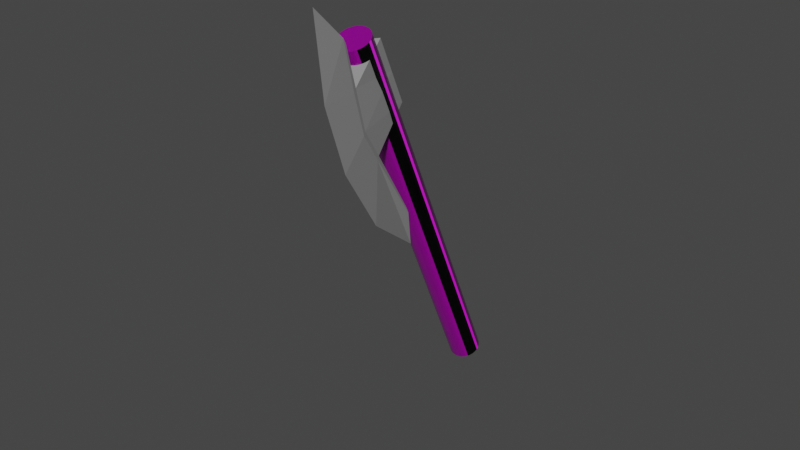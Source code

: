 # Source: axe.blend  (saved by Blender 2.81.16; exported with 4.5.12 LTS)
import bpy
from mathutils import Matrix  # noqa: F401  (used for matrix-valued properties, if any)

bpy.ops.wm.read_factory_settings(use_empty=True)
scene = bpy.context.scene
scene.name = 'Scene'

# ---- collections
col_collection = bpy.data.collections.new('Collection'); scene.collection.children.link(col_collection)

# ---- images (referenced by path relative to the original .blend; pixels are not part of the script)
import os
ASSET_DIR = os.environ.get("B2B_ASSET_DIR", "")  # directory of the original .blend (textures are referenced by path, not embedded)
HERE = os.path.dirname(os.path.abspath(__file__))  # packed textures are extracted next to this script under _unpacked/

def load_image(name, relpath, width, height, colorspace="sRGB"):
    """Load a texture the original file referenced (path relative to the .blend, or extracted next to this script)."""
    p = next((c for c in (os.path.join(HERE, relpath), os.path.join(ASSET_DIR, relpath)) if relpath and os.path.exists(c)), "")
    if p:
        img = bpy.data.images.load(p, check_existing=True)
        img.name = name
    else:  # same state as the original file: an image datablock whose file is absent (Cycles renders it pink)
        img = bpy.data.images.new(name, width, height)
        img.source = "FILE"
        img.filepath = "//" + (relpath or name)
    img.colorspace_settings.name = colorspace
    return img
img_axe_wood_normal_png = load_image('axe_wood_normal.png', 'axe_wood_normal.png', 1024, 1024, 'sRGB')
img_axe_wood = load_image('axe_wood', 'axe_wood_normal.png', 1024, 1024, 'Non-Color')
img_axe_wood_png = load_image('axe_wood.png', 'axe_wood.png', 1024, 1024, 'sRGB')
img_axe_wood_roughness_png = load_image('axe_wood_roughness.png', 'axe_wood_roughness.png', 1024, 1024, 'sRGB')

# ---- materials (node trees are filled in below, after node groups)
mat_axe_wood = bpy.data.materials.new('axe_Wood')
mat_axe_steel = bpy.data.materials.new('axe_Steel')

# ---- material node trees
mat_axe_wood.use_nodes = True; mat_axe_wood.node_tree.nodes.clear()
_N = mat_axe_wood.node_tree.nodes; _L = mat_axe_wood.node_tree.links
n0 = _N.new('ShaderNodeTexCoord'); n0.name = 'Texture Coordinate'; n0.location = (-1668, 189)
n1 = _N.new('ShaderNodeMapping'); n1.name = 'Mapping'; n1.location = (-1490, 232)
n2 = _N.new('ShaderNodeMapping'); n2.name = 'Mapping.001'; n2.location = (-1315, 232)
n2.inputs[3].default_value = (1.0, 1.15, 0.2)
n3 = _N.new('ShaderNodeTexNoise'); n3.name = 'Noise Texture'; n3.location = (-1090, 34)
n3.inputs[2].default_value = 20.0
n3.inputs[3].default_value = 15.0
n4 = _N.new('ShaderNodeHueSaturation'); n4.name = 'Hue Saturation Value'; n4.location = (-626, 203)
n5 = _N.new('ShaderNodeValToRGB'); n5.name = 'ColorRamp'; n5.location = (-897, 85)
while len(n5.color_ramp.elements) > 1: n5.color_ramp.elements.remove(n5.color_ramp.elements[-1])
n5.color_ramp.elements[0].position = 0.3636; n5.color_ramp.elements[0].color = (0.0, 0.0, 0.0, 1.0)
_e = n5.color_ramp.elements.new(0.5773); _e.color = (1.0, 1.0, 1.0, 1.0)
n6 = _N.new('ShaderNodeBump'); n6.name = 'Bump'; n6.location = (-106, 20)
n6.inputs[0].default_value = 0.2
n6.inputs[1].default_value = 1.0
n6.inputs[2].default_value = 1.0
n7 = _N.new('ShaderNodeMix'); n7.name = 'Mix'; n7.location = (-885, 342)
n7.data_type = 'RGBA'
n7.inputs[6].default_value = (0.02416, 0.006049, 0.0, 1.0)
n7.inputs[7].default_value = (0.0382, 0.01161, 0.0, 1.0)
n8 = _N.new('ShaderNodeValToRGB'); n8.name = 'ColorRamp.001'; n8.location = (-404, 43)
while len(n8.color_ramp.elements) > 1: n8.color_ramp.elements.remove(n8.color_ramp.elements[-1])
n8.color_ramp.elements[0].position = 0.0; n8.color_ramp.elements[0].color = (0.0, 0.0, 0.0, 1.0)
_e = n8.color_ramp.elements.new(0.6545); _e.color = (1.0, 1.0, 1.0, 1.0)
n9 = _N.new('ShaderNodeTexWave'); n9.name = 'Wave Texture'; n9.location = (-1094, 333)
n9.wave_type = 'RINGS'
n9.bands_direction = 'DIAGONAL'
n9.rings_direction = 'SPHERICAL'
n9.inputs[2].default_value = 6.45
n9.inputs[3].default_value = 15.0
n9.inputs[4].default_value = 2.3
n9.inputs[6].default_value = 1.571
n10 = _N.new('ShaderNodeValToRGB'); n10.name = 'ColorRamp.002'; n10.location = (-137, 328)
while len(n10.color_ramp.elements) > 1: n10.color_ramp.elements.remove(n10.color_ramp.elements[-1])
n10.color_ramp.elements[0].position = 0.0; n10.color_ramp.elements[0].color = (0.4452, 0.4452, 0.4452, 1.0)
_e = n10.color_ramp.elements.new(1.0); _e.color = (1.0, 1.0, 1.0, 1.0)
n11 = _N.new('ShaderNodeMix'); n11.name = 'Mix.001'; n11.location = (-380, 370)
n11.data_type = 'RGBA'
n11.blend_type = 'DARKEN'
n11.inputs[7].default_value = (0.1812, 0.06125, 0.01938, 1.0)
n12 = _N.new('ShaderNodeHueSaturation'); n12.name = 'Hue Saturation Value.001'; n12.location = (155, 321)
n13 = _N.new('ShaderNodeBump'); n13.name = 'Bump.001'; n13.location = (94, 12)
n13.inputs[0].default_value = 0.2
n13.inputs[1].default_value = 1.0
n13.inputs[2].default_value = 1.0
n14 = _N.new('ShaderNodeOutputMaterial'); n14.name = 'Material Output'; n14.location = (1691, 297)
n15 = _N.new('ShaderNodeBsdfPrincipled'); n15.name = 'Principled BSDF'; n15.location = (1401, 297)
n15.distribution = 'GGX'
n15.subsurface_method = 'BURLEY'
n15.inputs[3].default_value = 1.45
n15.inputs[27].default_value = (0.0, 0.0, 0.0, 1.0)
n15.inputs[28].default_value = 1.0
n16 = _N.new('ShaderNodeMapping'); n16.name = 'Mapping.002'; n16.location = (585, 73)
n17 = _N.new('ShaderNodeTexCoord'); n17.name = 'Texture Coordinate.001'; n17.location = (360, 66)
n18 = _N.new('ShaderNodeTexImage'); n18.name = 'Image Texture.003'; n18.location = (864, -197)
n18.image = img_axe_wood_normal_png
n19 = _N.new('ShaderNodeNormalMap'); n19.name = 'Normal Map'; n19.location = (1179, -168)
n20 = _N.new('ShaderNodeTexImage'); n20.name = 'Image Texture'; n20.location = (1401, 567)
n20.image = img_axe_wood
n21 = _N.new('ShaderNodeTexImage'); n21.name = 'Image Texture.001'; n21.location = (867, 344)
n21.image = img_axe_wood_png
n22 = _N.new('ShaderNodeTexImage'); n22.name = 'Image Texture.002'; n22.location = (867, 73)
n22.image = img_axe_wood_roughness_png
_L.new(n15.outputs[0], n14.inputs[0])
_L.new(n1.outputs[0], n2.inputs[0])
_L.new(n0.outputs[3], n1.inputs[0])
_L.new(n2.outputs[0], n9.inputs[0])
_L.new(n2.outputs[0], n3.inputs[0])
_L.new(n9.outputs[0], n7.inputs[0])
_L.new(n7.outputs[2], n11.inputs[6])
_L.new(n4.outputs[0], n11.inputs[0])
_L.new(n3.outputs[1], n5.inputs[0])
_L.new(n5.outputs[0], n4.inputs[4])
_L.new(n3.outputs[0], n13.inputs[3])
_L.new(n8.outputs[0], n6.inputs[3])
_L.new(n9.outputs[0], n8.inputs[0])
_L.new(n10.outputs[0], n12.inputs[4])
_L.new(n11.outputs[2], n10.inputs[0])
_L.new(n17.outputs[2], n16.inputs[0])
_L.new(n16.outputs[0], n21.inputs[0])
_L.new(n16.outputs[0], n22.inputs[0])
_L.new(n16.outputs[0], n18.inputs[0])
_L.new(n18.outputs[0], n19.inputs[1])
_L.new(n21.outputs[0], n15.inputs[0])
_L.new(n22.outputs[0], n15.inputs[2])
_L.new(n19.outputs[0], n15.inputs[5])
n14.is_active_output = True
mat_axe_steel.use_nodes = True; mat_axe_steel.node_tree.nodes.clear()
_N = mat_axe_steel.node_tree.nodes; _L = mat_axe_steel.node_tree.links
n0 = _N.new('ShaderNodeOutputMaterial'); n0.name = 'Material Output'; n0.location = (300, 300)
n1 = _N.new('ShaderNodeBsdfPrincipled'); n1.name = 'Principled BSDF'; n1.location = (10, 300)
n1.distribution = 'GGX'
n1.subsurface_method = 'BURLEY'
n1.inputs[0].default_value = (0.3032, 0.3032, 0.3032, 1.0)
n1.inputs[3].default_value = 1.45
n1.inputs[27].default_value = (0.0, 0.0, 0.0, 1.0)
n1.inputs[28].default_value = 1.0
_L.new(n1.outputs[0], n0.inputs[0])
n0.is_active_output = True

# ---- world
world_world = bpy.data.worlds.new('World'); scene.world = world_world
world_world.use_nodes = True; world_world.node_tree.nodes.clear()
_N = world_world.node_tree.nodes; _L = world_world.node_tree.links
n0 = _N.new('ShaderNodeOutputWorld'); n0.name = 'World Output'; n0.location = (300, 300)
n1 = _N.new('ShaderNodeBackground'); n1.name = 'Background'; n1.location = (10, 300)
n1.inputs[0].default_value = (0.05088, 0.05088, 0.05088, 1.0)
_L.new(n1.outputs[0], n0.inputs[0])
n0.is_active_output = True
world_world.color = (0.05088, 0.05088, 0.05088)
world_world.use_sun_shadow = False
world_world.sun_shadow_jitter_overblur = 0.0

# ---- meshes
me_axe = bpy.data.meshes.new('Axe')
me_axe.from_pydata([(0.0, -0.3333, -9.537e-07), (0.0, -0.3333, 12.0), (-0.1951, -0.3269, -9.537e-07), (-0.1951, -0.3269, 12.0), (-0.3827, -0.308, -9.537e-07), (-0.3827, -0.308, 12.0), (-0.5556, -0.2772, -9.537e-07), (-0.5556, -0.2772, 12.0), (-0.7071, -0.2357, -9.537e-07), (-0.7071, -0.2357, 12.0), (-0.8315, -0.1852, -9.537e-07), (-0.8315, -0.1852, 12.0), (-0.9239, -0.1276, -9.537e-07), (-0.9239, -0.1276, 12.0), (-0.9808, -0.06503, -9.537e-07), (-0.9808, -0.06503, 12.0), (-1.0, 0.0, -9.537e-07), (-1.0, 0.0, 12.0), (-0.9808, 0.06503, -9.537e-07), (-0.9808, 0.06503, 12.0), (-0.9239, 0.1276, -9.537e-07), (-0.9239, 0.1276, 12.0), (-0.8315, 0.1852, -9.537e-07), (-0.8315, 0.1852, 12.0), (-0.7071, 0.2357, -9.537e-07), (-0.7071, 0.2357, 12.0), (-0.5556, 0.2772, -9.537e-07), (-0.5556, 0.2772, 12.0), (-0.3827, 0.308, -9.537e-07), (-0.3827, 0.308, 12.0), (-0.1951, 0.3269, -9.537e-07), (-0.1951, 0.3269, 12.0), (3.258e-07, 0.3333, -9.537e-07), (3.258e-07, 0.3333, 12.0), (0.1951, 0.3269, -9.537e-07), (0.1951, 0.3269, 12.0), (0.3827, 0.308, -9.537e-07), (0.3827, 0.308, 12.0), (0.5556, 0.2772, -9.537e-07), (0.5556, 0.2772, 12.0), (0.7071, 0.2357, -9.537e-07), (0.7071, 0.2357, 12.0), (0.8315, 0.1852, -9.537e-07), (0.8315, 0.1852, 12.0), (0.9239, 0.1276, -9.537e-07), (0.9239, 0.1276, 12.0), (0.9808, 0.06503, -9.537e-07), (0.9808, 0.06503, 12.0), (1.0, -2.98e-07, -9.537e-07), (1.0, -2.98e-07, 12.0), (0.9808, -0.06503, -9.537e-07), (0.9808, -0.06503, 12.0), (0.9239, -0.1276, -9.537e-07), (0.9239, -0.1276, 12.0), (0.8315, -0.1852, -9.537e-07), (0.8315, -0.1852, 12.0), (0.7071, -0.2357, -9.537e-07), (0.7071, -0.2357, 12.0), (0.5556, -0.2772, -9.537e-07), (0.5556, -0.2772, 12.0), (0.3827, -0.308, -9.537e-07), (0.3827, -0.308, 12.0), (0.1951, -0.3269, -9.537e-07), (0.1951, -0.3269, 12.0), (-1.0, -0.3333, 9.6), (-1.0, -0.3333, 11.6), (-0.4296, 1.103, 9.6), (-0.4296, 1.029, 11.6), (1.0, -0.3333, 9.6), (1.0, -0.3333, 11.6), (0.4296, 1.103, 9.6), (0.4296, 1.029, 11.6), (-0.4296, 0.9984, 9.6), (-0.4296, 0.9053, 11.6), (0.4296, 0.9984, 9.6), (0.4296, 0.9053, 11.6), (-0.4296, 0.6667, 12.59), (-0.4296, 0.6787, 12.76), (0.4296, 0.6787, 12.76), (0.4296, 0.6667, 12.59), (0.4296, 0.6731, 7.094), (-0.4296, 0.6731, 7.094), (0.4296, 0.6667, 7.256), (-0.4296, 0.6667, 7.256), (1.551e-07, 1.823, 8.386), (-9.489e-08, 1.908, 12.34), (4.361e-07, -0.3333, 9.6), (3.169e-07, -0.3333, 11.6), (1.139e-07, 0.9053, 11.6), (2.178e-07, 0.9984, 9.6), (-4.815e-08, 1.025, 13.99), (9.393e-08, 0.6667, 12.59), (4.701e-07, 0.7608, 6.021), (4.119e-07, 0.6667, 7.256), (-1.0, -0.3333, 10.6), (-0.4296, 1.263, 10.6), (0.4296, 1.263, 10.6), (1.0, -0.3333, 10.6), (0.4296, 1.159, 10.6), (-0.4296, 1.159, 10.6), (3.765e-07, -0.3333, 10.6), (-3.088e-08, 2.152, 10.6)], [], [(0, 1, 3, 2), (2, 3, 5, 4), (4, 5, 7, 6), (6, 7, 9, 8), (8, 9, 11, 10), (10, 11, 13, 12), (12, 13, 15, 14), (14, 15, 17, 16), (16, 17, 19, 18), (18, 19, 21, 20), (20, 21, 23, 22), (22, 23, 25, 24), (24, 25, 27, 26), (26, 27, 29, 28), (28, 29, 31, 30), (30, 31, 33, 32), (32, 33, 35, 34), (34, 35, 37, 36), (36, 37, 39, 38), (38, 39, 41, 40), (40, 41, 43, 42), (42, 43, 45, 44), (44, 45, 47, 46), (46, 47, 49, 48), (48, 49, 51, 50), (50, 51, 53, 52), (52, 53, 55, 54), (54, 55, 57, 56), (56, 57, 59, 58), (58, 59, 61, 60), (3, 1, 63, 61, 59, 57, 55, 53, 51, 49, 47, 45, 43, 41, 39, 37, 35, 33, 31, 29, 27, 25, 23, 21, 19, 17, 15, 13, 11, 9, 7, 5), (60, 61, 63, 62), (62, 63, 1, 0), (0, 2, 4, 6, 8, 10, 12, 14, 16, 18, 20, 22, 24, 26, 28, 30, 32, 34, 36, 38, 40, 42, 44, 46, 48, 50, 52, 54, 56, 58, 60, 62), (99, 73, 67, 95), (101, 85, 71, 96), (98, 75, 69, 97), (100, 87, 65, 94), (89, 74, 68, 86), (88, 73, 65, 87), (75, 71, 78, 79), (89, 72, 83, 93), (96, 71, 75, 98), (94, 65, 73, 99), (90, 77, 76, 91), (67, 73, 76, 77), (85, 67, 77, 90), (88, 75, 79, 91), (92, 80, 82, 93), (84, 70, 80, 92), (70, 74, 82, 80), (72, 66, 81, 83), (66, 84, 92, 81), (81, 92, 93, 83), (73, 88, 91, 76), (71, 85, 90, 78), (78, 90, 91, 79), (74, 89, 93, 82), (75, 88, 87, 69), (72, 89, 86, 64), (97, 69, 87, 100), (95, 67, 85, 101), (66, 95, 101, 84), (68, 97, 100, 86), (64, 94, 99, 72), (70, 96, 98, 74), (86, 100, 94, 64), (74, 98, 97, 68), (84, 101, 96, 70), (72, 99, 95, 66)])
me_axe.polygons.foreach_set('material_index', [0, 0, 0, 0, 0, 0, 0, 0, 0, 0, 0, 0, 0, 0, 0, 0, 0, 0, 0, 0, 0, 0, 0, 0, 0, 0, 0, 0, 0, 0, 0, 0, 0, 0, 1, 1, 1, 1, 1, 1, 1, 1, 1, 1, 1, 1, 1, 1, 1, 1, 1, 1, 1, 1, 1, 1, 1, 1, 1, 1, 1, 1, 1, 1, 1, 1, 1, 1, 1, 1])
_uv = me_axe.uv_layers.new(name='UVMap')
_uv.uv.foreach_set('vector', [0.5941, 0.9995, 0.5941, 0.0004995, 0.6339, 0.0004996, 0.6339, 0.9995, 0.6339, 0.9995, 0.6339, 0.0004996, 0.6721, 0.0004995, 0.6721, 0.9995, 0.6721, 0.9995, 0.6721, 0.0004995, 0.7072, 0.0004995, 0.7072, 0.9995, 0.7072, 0.9995, 0.7072, 0.0004995, 0.7377, 0.0004995, 0.7377, 0.9995, 0.7377, 0.9995, 0.7377, 0.0004995, 0.7626, 0.0004995, 0.7626, 0.9995, 0.7626, 0.9995, 0.7626, 0.0004995, 0.781, 0.0004995, 0.781, 0.9995, 0.8223, 0.0004995, 0.8223, 0.9995, 0.807, 0.9995, 0.807, 0.0004995, 0.807, 0.0004995, 0.807, 0.9995, 0.7931, 0.9995, 0.7931, 0.0004995, 0.7931, 0.0004995, 0.7931, 0.9995, 0.7812, 0.9995, 0.7812, 0.0004995, 0.0001959, 0.9995, 0.0001951, 0.0004996, 0.01247, 0.0004996, 0.01247, 0.9995, 0.01247, 0.9995, 0.01247, 0.0004996, 0.03196, 0.0004995, 0.03196, 0.9995, 0.03196, 0.9995, 0.03196, 0.0004995, 0.05791, 0.0004995, 0.05791, 0.9995, 0.05791, 0.9995, 0.05791, 0.0004995, 0.08933, 0.0004995, 0.08933, 0.9995, 0.08933, 0.9995, 0.08933, 0.0004995, 0.125, 0.0004995, 0.125, 0.9995, 0.125, 0.9995, 0.125, 0.0004995, 0.1636, 0.0004996, 0.1636, 0.9995, 0.1636, 0.9995, 0.1636, 0.0004996, 0.2035, 0.0004995, 0.2035, 0.9995, 0.2035, 0.9995, 0.2035, 0.0004995, 0.2434, 0.0004995, 0.2434, 0.9995, 0.2434, 0.9995, 0.2434, 0.0004995, 0.2815, 0.0004995, 0.2815, 0.9995, 0.2815, 0.9995, 0.2815, 0.0004995, 0.3166, 0.0004995, 0.3166, 0.9995, 0.3166, 0.9995, 0.3166, 0.0004995, 0.3472, 0.0004995, 0.3472, 0.9995, 0.3472, 0.9995, 0.3472, 0.0004995, 0.3721, 0.0004996, 0.3721, 0.9995, 0.3721, 0.9995, 0.3721, 0.0004996, 0.3904, 0.0004995, 0.3904, 0.9995, 0.8634, 0.0004995, 0.8634, 0.9995, 0.8481, 0.9995, 0.8481, 0.0004995, 0.8481, 0.0004995, 0.8481, 0.9995, 0.8342, 0.9995, 0.8342, 0.0004995, 0.8342, 0.0004995, 0.8342, 0.9995, 0.8223, 0.9995, 0.8223, 0.0004995, 0.3908, 0.9995, 0.3908, 0.0004995, 0.403, 0.0004995, 0.403, 0.9995, 0.403, 0.9995, 0.403, 0.0004995, 0.4225, 0.0004996, 0.4225, 0.9995, 0.4225, 0.9995, 0.4225, 0.0004996, 0.4485, 0.0004996, 0.4485, 0.9995, 0.4485, 0.9995, 0.4485, 0.0004996, 0.4799, 0.0004996, 0.4799, 0.9995, 0.4799, 0.9995, 0.4799, 0.0004996, 0.5156, 0.0004996, 0.5156, 0.9995, 0.8661, 0.1004, 0.8635, 0.0842, 0.8635, 0.06795, 0.8661, 0.05229, 0.8713, 0.03782, 0.8787, 0.0251, 0.8882, 0.01461, 0.8994, 0.006765, 0.9118, 0.00186, 0.925, 8.321e-05, 0.9384, 0.001504, 0.9516, 0.006068, 0.964, 0.0136, 0.9752, 0.02381, 0.9847, 0.0363, 0.9922, 0.05061, 0.9973, 0.06616, 0.9999, 0.08238, 0.9999, 0.09863, 0.9973, 0.1143, 0.9922, 0.1288, 0.9847, 0.1415, 0.9752, 0.152, 0.964, 0.1598, 0.9516, 0.1647, 0.9384, 0.1665, 0.925, 0.1651, 0.9118, 0.1605, 0.8994, 0.153, 0.8882, 0.1428, 0.8787, 0.1303, 0.8713, 0.116, 0.5156, 0.9995, 0.5156, 0.0004996, 0.5541, 0.0004995, 0.5541, 0.9995, 0.5541, 0.9995, 0.5541, 0.0004995, 0.5941, 0.0004995, 0.5941, 0.9995, 0.9999, 0.2508, 0.9973, 0.267, 0.9922, 0.2825, 0.9847, 0.2968, 0.9752, 0.3093, 0.964, 0.3196, 0.9516, 0.3271, 0.9384, 0.3316, 0.925, 0.3331, 0.9118, 0.3313, 0.8994, 0.3264, 0.8882, 0.3185, 0.8787, 0.3081, 0.8713, 0.2953, 0.8661, 0.2809, 0.8635, 0.2652, 0.8635, 0.249, 0.8661, 0.2327, 0.8713, 0.2172, 0.8787, 0.2029, 0.8882, 0.1904, 0.8994, 0.1802, 0.9118, 0.1726, 0.925, 0.1681, 0.9384, 0.1667, 0.9516, 0.1684, 0.964, 0.1733, 0.9752, 0.1812, 0.9847, 0.1917, 0.9922, 0.2044, 0.9973, 0.2189, 0.9999, 0.2345, 0.5, 0.125, 0.625, 0.125, 0.625, 0.25, 0.5, 0.25, 0.5, 0.375, 0.625, 0.375, 0.625, 0.5, 0.5, 0.5, 0.5, 0.625, 0.625, 0.625, 0.625, 0.75, 0.5, 0.75, 0.5, 0.875, 0.625, 0.875, 0.625, 1.0, 0.5, 1.0, 0.25, 0.625, 0.375, 0.625, 0.375, 0.75, 0.25, 0.75, 0.75, 0.625, 0.875, 0.625, 0.875, 0.75, 0.75, 0.75, 0.625, 0.625, 0.625, 0.5, 0.625, 0.5, 0.625, 0.625, 0.25, 0.625, 0.125, 0.625, 0.125, 0.625, 0.25, 0.625, 0.5, 0.5, 0.625, 0.5, 0.625, 0.625, 0.5, 0.625, 0.5, 0.0, 0.625, 0.0, 0.625, 0.125, 0.5, 0.125, 0.75, 0.5, 0.875, 0.5, 0.875, 0.625, 0.75, 0.625, 0.625, 0.25, 0.625, 0.125, 0.625, 0.125, 0.625, 0.25, 0.625, 0.375, 0.625, 0.25, 0.625, 0.25, 0.625, 0.375, 0.75, 0.625, 0.625, 0.625, 0.625, 0.625, 0.75, 0.625, 0.25, 0.5, 0.375, 0.5, 0.375, 0.625, 0.25, 0.625, 0.375, 0.375, 0.375, 0.5, 0.375, 0.5, 0.375, 0.375, 0.375, 0.5, 0.375, 0.625, 0.375, 0.625, 0.375, 0.5, 0.375, 0.125, 0.375, 0.25, 0.375, 0.25, 0.375, 0.125, 0.375, 0.25, 0.375, 0.375, 0.375, 0.375, 0.375, 0.25, 0.125, 0.5, 0.25, 0.5, 0.25, 0.625, 0.125, 0.625, 0.875, 0.625, 0.75, 0.625, 0.75, 0.625, 0.875, 0.625, 0.625, 0.5, 0.625, 0.375, 0.625, 0.375, 0.625, 0.5, 0.625, 0.5, 0.75, 0.5, 0.75, 0.625, 0.625, 0.625, 0.375, 0.625, 0.25, 0.625, 0.25, 0.625, 0.375, 0.625, 0.625, 0.625, 0.75, 0.625, 0.75, 0.75, 0.625, 0.75, 0.125, 0.625, 0.25, 0.625, 0.25, 0.75, 0.125, 0.75, 0.5, 0.75, 0.625, 0.75, 0.625, 0.875, 0.5, 0.875, 0.5, 0.25, 0.625, 0.25, 0.625, 0.375, 0.5, 0.375, 0.375, 0.25, 0.5, 0.25, 0.5, 0.375, 0.375, 0.375, 0.375, 0.75, 0.5, 0.75, 0.5, 0.875, 0.375, 0.875, 0.375, 0.0, 0.5, 0.0, 0.5, 0.125, 0.375, 0.125, 0.375, 0.5, 0.5, 0.5, 0.5, 0.625, 0.375, 0.625, 0.375, 0.875, 0.5, 0.875, 0.5, 1.0, 0.375, 1.0, 0.375, 0.625, 0.5, 0.625, 0.5, 0.75, 0.375, 0.75, 0.375, 0.375, 0.5, 0.375, 0.5, 0.5, 0.375, 0.5, 0.375, 0.125, 0.5, 0.125, 0.5, 0.25, 0.375, 0.25])
me_axe.materials.append(mat_axe_wood)
me_axe.materials.append(mat_axe_steel)
me_axe.use_remesh_fix_poles = True
me_axe.use_remesh_preserve_attributes = False
me_axe.use_mirror_x = True
me_axe.update()

# ---- objects
ob_axe = bpy.data.objects.new('Axe', me_axe)

# ---- transforms, parenting, visibility, modifiers, constraints
ob_axe.location = (-0.69, 0.2, -0.25)
ob_axe.rotation_euler = (0.4189, -0.1606, 0.4328)
ob_axe.scale = (-0.05, -0.15, 0.115)
ob_axe.lineart.crease_threshold = 0.0
ob_axe.use_mesh_mirror_x = True

# ---- collection membership
col_collection.objects.link(ob_axe)

# ---- scene / render settings (as saved in the file)
scene.frame_start = 1; scene.frame_end = 81; scene.frame_set(0)
scene.render.engine = 'CYCLES'
scene.cycles.use_denoising = False
scene.cycles.samples = 32
scene.cycles.sampling_pattern = 'TABULATED_SOBOL'
scene.cycles.use_adaptive_sampling = False
scene.cycles.use_light_tree = False
scene.cycles.bake_type = 'NORMAL'
scene.view_settings.view_transform = 'Filmic'
bpy.context.view_layer.update()

# ---- added for rendering (the .blend has no active camera and no usable light): camera, sun
cam_auto = bpy.data.cameras.new('AutoCamera')
cam_auto.lens = 50.0
cam_auto.sensor_width = 36.0
cam_auto.clip_end = 1000.0
ob_auto_camera = bpy.data.objects.new('AutoCamera', cam_auto)
scene.collection.objects.link(ob_auto_camera)
ob_auto_camera.location = (1.1995, -2.41397, 1.85944)
ob_auto_camera.rotation_euler = (1.09748, -7.21219e-08, 0.694738)
scene.camera = ob_auto_camera
light_auto_sun = bpy.data.lights.new('AutoSun', 'SUN')
light_auto_sun.energy = 3.0
light_auto_sun.angle = 0.0523599
ob_auto_sun = bpy.data.objects.new('AutoSun', light_auto_sun)
scene.collection.objects.link(ob_auto_sun)
ob_auto_sun.rotation_euler = (0.872665, 0.174533, 0.523599)
bpy.context.view_layer.update()
